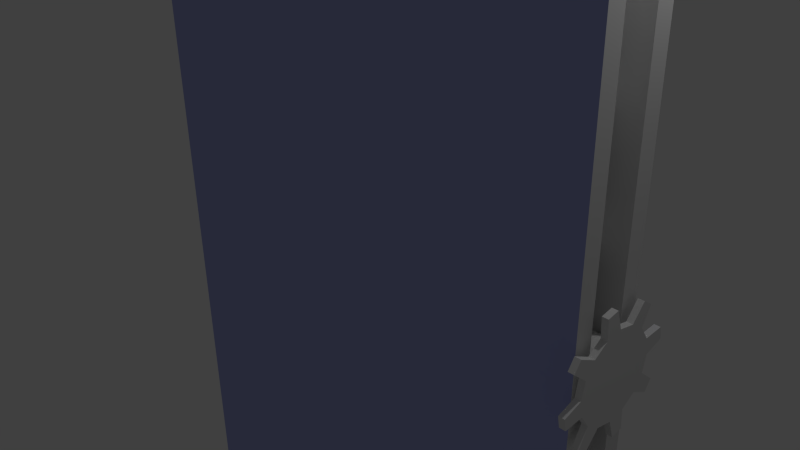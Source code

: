 # Source: moving-platform.blend  (saved by Blender 2.68.0; exported with 4.5.12 LTS)
import bpy
from mathutils import Matrix  # noqa: F401  (used for matrix-valued properties, if any)

bpy.ops.wm.read_factory_settings(use_empty=True)
scene = bpy.context.scene
scene.name = 'Scene'

# ---- collections
col_collection_1 = bpy.data.collections.new('Collection 1'); scene.collection.children.link(col_collection_1)

# ---- materials (node trees are filled in below, after node groups)
mat_side = bpy.data.materials.new('Side')
mat_side.alpha_threshold = 0.0
mat_side.use_transparent_shadow = False
mat_side.roughness = 0.5
mat_side.line_color = (0.0, 0.0, 0.0, 1.0)
mat_face = bpy.data.materials.new('Face')
mat_face.alpha_threshold = 0.0
mat_face.use_transparent_shadow = False
mat_face.diffuse_color = (0.3945, 0.4308, 0.8, 1.0)
mat_face.roughness = 0.5
mat_face.line_color = (0.0, 0.0, 0.0, 1.0)
mat_side_001 = bpy.data.materials.new('Side.001')
mat_side_001.alpha_threshold = 0.0
mat_side_001.use_transparent_shadow = False
mat_side_001.roughness = 0.5
mat_side_001.line_color = (0.0, 0.0, 0.0, 1.0)
mat_face_001 = bpy.data.materials.new('Face.001')
mat_face_001.alpha_threshold = 0.0
mat_face_001.use_transparent_shadow = False
mat_face_001.diffuse_color = (0.3945, 0.4308, 0.8, 1.0)
mat_face_001.roughness = 0.5
mat_face_001.line_color = (0.0, 0.0, 0.0, 1.0)
mat_cog = bpy.data.materials.new('Cog')
mat_cog.alpha_threshold = 0.0
mat_cog.use_transparent_shadow = False
mat_cog.diffuse_color = (0.06372, 0.06372, 0.06372, 1.0)
mat_cog.roughness = 0.5
mat_cog.line_color = (0.0, 0.0, 0.0, 1.0)

# ---- material node trees

# ---- world
world_world = bpy.data.worlds.new('World'); scene.world = world_world
world_world.color = (0.05088, 0.05088, 0.05088)
world_world.use_sun_shadow = False
world_world.sun_shadow_jitter_overblur = 0.0
world_world.cycles.sampling_method = 'MANUAL'
world_world.cycles.sample_map_resolution = 256

# ---- cameras
cam_camera = bpy.data.cameras.new('Camera')
cam_camera.clip_end = 100.0
cam_camera.lens = 35.0
cam_camera.sensor_width = 32.0
cam_camera.sensor_height = 18.0
cam_camera.ortho_scale = 7.314
cam_camera.dof.focus_distance = 0.0
cam_camera.dof.aperture_fstop = 128.0

# ---- lights
light_lamp = bpy.data.lights.new('Lamp', 'POINT')
light_lamp.transmission_factor = 0.0
light_lamp.cutoff_distance = 30.0
light_lamp.energy = 100.0
light_lamp.shadow_buffer_clip_start = 1.001
light_lamp.shadow_soft_size = 0.1
light_lamp.shadow_maximum_resolution = 0.006
light_lamp.use_absolute_resolution = True
light_lamp.cycles.use_multiple_importance_sampling = False

# ---- meshes
me_cube_001 = bpy.data.meshes.new('Cube.001')
me_cube_001.from_pydata([(3.587, 0.5716, 7.887e-05), (3.667, 0.5716, 7.897e-05), (3.587, 0.528, -0.2187), (3.667, 0.528, -0.2187), (3.587, 0.4041, -0.4041), (3.667, 0.4041, -0.4041), (3.587, 0.2187, -0.5281), (3.667, 0.2187, -0.5281), (3.587, -0.000105, -0.5716), (3.667, -0.000105, -0.5716), (3.587, -0.2189, -0.5281), (3.667, -0.2189, -0.5281), (3.587, -0.4043, -0.4041), (3.667, -0.4043, -0.4041), (3.587, -0.5282, -0.2187), (3.667, -0.5282, -0.2187), (3.587, -0.5718, 7.88e-05), (3.667, -0.5718, 7.89e-05), (3.587, -0.5282, 0.2188), (3.667, -0.5282, 0.2188), (3.587, -0.4043, 0.4043), (3.667, -0.4043, 0.4043), (3.587, -0.2189, 0.5282), (3.667, -0.2189, 0.5282), (3.587, -0.000105, 0.5717), (3.667, -0.000105, 0.5717), (3.587, 0.2187, 0.5282), (3.667, 0.2187, 0.5282), (3.587, 0.4041, 0.4043), (3.667, 0.4041, 0.4043), (3.587, 0.528, 0.2188), (3.667, 0.528, 0.2188), (3.587, 0.7288, -0.3902), (3.667, 0.7288, -0.3902), (3.667, 0.6394, -0.524), (3.587, 0.6394, -0.524), (3.587, 0.2394, -0.7913), (3.667, 0.2394, -0.7913), (3.667, 0.0815, -0.8227), (3.587, 0.0815, -0.8227), (3.587, -0.3903, -0.7288), (3.667, -0.3903, -0.7288), (3.667, -0.5242, -0.6394), (3.587, -0.5242, -0.6394), (3.587, -0.7914, -0.2394), (3.667, -0.7914, -0.2394), (3.667, -0.8228, -0.08152), (3.587, -0.8228, -0.08152), (3.587, -0.729, 0.3903), (3.667, -0.729, 0.3903), (3.667, -0.6396, 0.5241), (3.587, -0.6396, 0.5241), (3.587, -0.2396, 0.7914), (3.667, -0.2396, 0.7914), (3.667, -0.08171, 0.8228), (3.587, -0.08171, 0.8228), (3.587, 0.3901, 0.729), (3.667, 0.3901, 0.729), (3.667, 0.524, 0.6395), (3.587, 0.524, 0.6395), (3.587, 0.7912, 0.2395), (3.667, 0.7912, 0.2395), (3.667, 0.8226, 0.08168), (3.587, 0.8226, 0.08168), (3.504, 0.3339, 7.885e-05), (3.504, 0.3085, -0.1277), (3.504, 0.2361, -0.2361), (3.504, 0.1277, -0.3085), (3.504, -0.000105, -0.3339), (3.504, -0.1279, -0.3085), (3.504, -0.2363, -0.2361), (3.504, -0.3087, -0.1277), (3.504, -0.3341, 7.881e-05), (3.504, -0.3087, 0.1279), (3.504, -0.2363, 0.2362), (3.504, -0.1279, 0.3086), (3.504, -0.000105, 0.3341), (3.504, 0.1277, 0.3086), (3.504, 0.2361, 0.2362), (3.504, 0.3085, 0.1279), (2.858, 0.3339, 7.885e-05), (2.858, 0.3085, -0.1277), (2.858, 0.2361, -0.2361), (2.858, 0.1277, -0.3085), (2.858, -0.0001051, -0.3339), (2.858, -0.1279, -0.3085), (2.858, -0.2363, -0.2361), (2.858, -0.3087, -0.1277), (2.858, -0.3341, 7.881e-05), (2.858, -0.3087, 0.1279), (2.858, -0.2363, 0.2362), (2.858, -0.1279, 0.3086), (2.858, -0.0001051, 0.3341), (2.858, 0.1277, 0.3086), (2.858, 0.2361, 0.2362), (2.858, 0.3085, 0.1279), (-3.126, 0.3784, -5.99), (-3.126, 0.3784, -5.49), (-2.626, 0.3784, -5.49), (-2.626, 0.3784, -5.99), (-3.126, -0.3716, -5.99), (-3.126, -0.3716, -5.49), (-2.626, -0.3716, -5.49), (-2.626, -0.3716, -5.99), (-1.691, 0.3784, -5.99), (-1.691, 0.3784, -5.49), (-1.191, 0.3784, -5.49), (-1.191, 0.3784, -5.99), (-1.691, -0.3716, -5.99), (-1.691, -0.3716, -5.49), (-1.191, -0.3716, -5.49), (-1.191, -0.3716, -5.99), (-0.2558, 0.3784, -5.99), (-0.2558, 0.3784, -5.49), (0.2442, 0.3784, -5.49), (0.2442, 0.3784, -5.99), (-0.2558, -0.3716, -5.99), (-0.2558, -0.3716, -5.49), (0.2442, -0.3716, -5.49), (0.2442, -0.3716, -5.99), (1.179, 0.3784, -5.99), (1.179, 0.3784, -5.49), (1.679, 0.3784, -5.49), (1.679, 0.3784, -5.99), (1.179, -0.3716, -5.99), (1.179, -0.3716, -5.49), (1.679, -0.3716, -5.49), (1.679, -0.3716, -5.99), (2.614, 0.3784, -5.99), (2.614, 0.3784, -5.49), (3.114, 0.3784, -5.49), (3.114, 0.3784, -5.99), (2.614, -0.3716, -5.99), (2.614, -0.3716, -5.49), (3.114, -0.3716, -5.49), (3.114, -0.3716, -5.99), (-3.126, 0.3784, -4.555), (-3.126, 0.3784, -4.055), (-2.626, 0.3784, -4.055), (-2.626, 0.3784, -4.555), (-3.126, -0.3716, -4.555), (-3.126, -0.3716, -4.055), (-2.626, -0.3716, -4.055), (-2.626, -0.3716, -4.555), (2.614, 0.3784, -4.555), (2.614, 0.3784, -4.055), (3.114, 0.3784, -4.055), (3.114, 0.3784, -4.555), (2.614, -0.3716, -4.555), (2.614, -0.3716, -4.055), (3.114, -0.3716, -4.055), (3.114, -0.3716, -4.555), (-3.126, 0.3784, -3.12), (-3.126, 0.3784, -2.62), (-2.626, 0.3784, -2.62), (-2.626, 0.3784, -3.12), (-3.126, -0.3716, -3.12), (-3.126, -0.3716, -2.62), (-2.626, -0.3716, -2.62), (-2.626, -0.3716, -3.12), (2.614, 0.3784, -3.12), (2.614, 0.3784, -2.62), (3.114, 0.3784, -2.62), (3.114, 0.3784, -3.12), (2.614, -0.3716, -3.12), (2.614, -0.3716, -2.62), (3.114, -0.3716, -2.62), (3.114, -0.3716, -3.12), (-3.126, 0.3784, -1.685), (-3.126, 0.3784, -1.185), (-2.626, 0.3784, -1.185), (-2.626, 0.3784, -1.685), (-3.126, -0.3716, -1.685), (-3.126, -0.3716, -1.185), (-2.626, -0.3716, -1.185), (-2.626, -0.3716, -1.685), (2.614, 0.3784, -1.685), (2.614, 0.3784, -1.185), (3.114, 0.3784, -1.185), (3.114, 0.3784, -1.685), (2.614, -0.3716, -1.685), (2.614, -0.3716, -1.185), (3.114, -0.3716, -1.185), (3.114, -0.3716, -1.685), (-3.126, 0.3784, -0.2497), (-3.126, 0.3784, 0.2503), (-2.626, 0.3784, 0.2503), (-2.626, 0.3784, -0.2497), (-3.126, -0.3716, -0.2497), (-3.126, -0.3716, 0.2503), (-2.626, -0.3716, 0.2503), (-2.626, -0.3716, -0.2497), (2.614, 0.3784, -0.2497), (2.614, 0.3784, 0.2503), (3.114, 0.3784, 0.2503), (3.114, 0.3784, -0.2497), (2.614, -0.3716, -0.2497), (2.614, -0.3716, 0.2503), (3.114, -0.3716, 0.2503), (3.114, -0.3716, -0.2497), (-3.126, 0.3784, 1.185), (-3.126, 0.3784, 1.685), (-2.626, 0.3784, 1.685), (-2.626, 0.3784, 1.185), (-3.126, -0.3716, 1.185), (-3.126, -0.3716, 1.685), (-2.626, -0.3716, 1.685), (-2.626, -0.3716, 1.185), (2.614, 0.3784, 1.185), (2.614, 0.3784, 1.685), (3.114, 0.3784, 1.685), (3.114, 0.3784, 1.185), (2.614, -0.3716, 1.185), (2.614, -0.3716, 1.685), (3.114, -0.3716, 1.685), (3.114, -0.3716, 1.185), (-3.126, 0.3784, 2.62), (-3.126, 0.3784, 3.12), (-2.626, 0.3784, 3.12), (-2.626, 0.3784, 2.62), (-3.126, -0.3716, 2.62), (-3.126, -0.3716, 3.12), (-2.626, -0.3716, 3.12), (-2.626, -0.3716, 2.62), (2.614, 0.3784, 2.62), (2.614, 0.3784, 3.12), (3.114, 0.3784, 3.12), (3.114, 0.3784, 2.62), (2.614, -0.3716, 2.62), (2.614, -0.3716, 3.12), (3.114, -0.3716, 3.12), (3.114, -0.3716, 2.62), (-3.126, 0.3784, 4.055), (-3.126, 0.3784, 4.555), (-2.626, 0.3784, 4.555), (-2.626, 0.3784, 4.055), (-3.126, -0.3716, 4.055), (-3.126, -0.3716, 4.555), (-2.626, -0.3716, 4.555), (-2.626, -0.3716, 4.055), (2.614, 0.3784, 4.055), (2.614, 0.3784, 4.555), (3.114, 0.3784, 4.555), (3.114, 0.3784, 4.055), (2.614, -0.3716, 4.055), (2.614, -0.3716, 4.555), (3.114, -0.3716, 4.555), (3.114, -0.3716, 4.055), (-3.126, 0.3784, 5.49), (-3.126, 0.3784, 5.99), (-2.626, 0.3784, 5.99), (-2.626, 0.3784, 5.49), (-3.126, -0.3716, 5.49), (-3.126, -0.3716, 5.99), (-2.626, -0.3716, 5.99), (-2.626, -0.3716, 5.49), (-1.691, 0.3784, 5.49), (-1.691, 0.3784, 5.99), (-1.191, 0.3784, 5.99), (-1.191, 0.3784, 5.49), (-1.691, -0.3716, 5.49), (-1.691, -0.3716, 5.99), (-1.191, -0.3716, 5.99), (-1.191, -0.3716, 5.49), (-0.2558, 0.3784, 5.49), (-0.2558, 0.3784, 5.99), (0.2442, 0.3784, 5.99), (0.2442, 0.3784, 5.49), (-0.2558, -0.3716, 5.49), (-0.2558, -0.3716, 5.99), (0.2442, -0.3716, 5.99), (0.2442, -0.3716, 5.49), (1.179, 0.3784, 5.49), (1.179, 0.3784, 5.99), (1.679, 0.3784, 5.99), (1.679, 0.3784, 5.49), (1.179, -0.3716, 5.49), (1.179, -0.3716, 5.99), (1.679, -0.3716, 5.99), (1.679, -0.3716, 5.49), (2.614, 0.3784, 5.49), (2.614, 0.3784, 5.99), (3.114, 0.3784, 5.99), (3.114, 0.3784, 5.49), (2.614, -0.3716, 5.49), (2.614, -0.3716, 5.99), (3.114, -0.3716, 5.99), (3.114, -0.3716, 5.49), (3.501, 0.5034, 6.196), (3.501, 0.5034, -6.204), (-3.499, 0.5034, -6.204), (-3.499, 0.5034, 6.196), (3.501, 0.2534, 6.196), (3.501, 0.2534, -6.204), (-3.499, 0.2534, -6.204), (-3.499, 0.2534, 6.196), (3.501, -0.2466, 6.196), (3.501, -0.2466, -6.204), (-3.499, -0.2466, -6.204), (-3.499, -0.2466, 6.196), (3.501, -0.4966, 6.196), (3.501, -0.4966, -6.204), (-3.499, -0.4966, -6.204), (-3.499, -0.4966, 6.196)], [], [(12, 43, 42, 13), (13, 42, 41, 11), (11, 41, 40, 10), (40, 41, 42, 43), (2, 32, 35, 4), (4, 35, 34, 5), (5, 34, 33, 3), (3, 33, 32, 2), (32, 33, 34, 35), (6, 36, 39, 8), (8, 39, 38, 9), (9, 38, 37, 7), (7, 37, 36, 6), (36, 37, 38, 39), (3, 1, 31, 29, 27, 25, 23, 21, 19, 17, 15, 13, 11, 9, 7, 5), (10, 40, 43, 12), (26, 28, 78, 77), (44, 45, 46, 47), (15, 45, 44, 14), (17, 46, 45, 15), (16, 47, 46, 17), (14, 44, 47, 16), (17, 19, 18, 16), (13, 15, 14, 12), (48, 49, 50, 51), (19, 49, 48, 18), (21, 50, 49, 19), (20, 51, 50, 21), (18, 48, 51, 20), (9, 11, 10, 8), (5, 7, 6, 4), (52, 53, 54, 55), (23, 53, 52, 22), (25, 54, 53, 23), (24, 55, 54, 25), (22, 52, 55, 24), (0, 1, 3, 2), (29, 31, 30, 28), (56, 57, 58, 59), (27, 57, 56, 26), (29, 58, 57, 27), (28, 59, 58, 29), (26, 56, 59, 28), (60, 61, 62, 63), (31, 61, 60, 30), (1, 62, 61, 31), (0, 63, 62, 1), (30, 60, 63, 0), (25, 27, 26, 24), (21, 23, 22, 20), (73, 74, 90, 89), (4, 6, 67, 66), (14, 16, 72, 71), (0, 2, 65, 64), (24, 26, 77, 76), (2, 4, 66, 65), (12, 14, 71, 70), (22, 24, 76, 75), (10, 12, 70, 69), (20, 22, 75, 74), (30, 0, 64, 79), (8, 10, 69, 68), (18, 20, 74, 73), (28, 30, 79, 78), (6, 8, 68, 67), (16, 18, 73, 72), (80, 81, 82, 83, 84, 85, 86, 87, 88, 89, 90, 91, 92, 93, 94, 95), (67, 68, 84, 83), (74, 75, 91, 90), (68, 69, 85, 84), (75, 76, 92, 91), (69, 70, 86, 85), (76, 77, 93, 92), (70, 71, 87, 86), (64, 65, 81, 80), (77, 78, 94, 93), (71, 72, 88, 87), (65, 66, 82, 81), (78, 79, 95, 94), (72, 73, 89, 88), (66, 67, 83, 82), (79, 64, 80, 95), (100, 101, 97, 96), (101, 102, 98, 97), (102, 103, 99, 98), (103, 100, 96, 99), (108, 109, 105, 104), (109, 110, 106, 105), (110, 111, 107, 106), (111, 108, 104, 107), (116, 117, 113, 112), (117, 118, 114, 113), (118, 119, 115, 114), (119, 116, 112, 115), (124, 125, 121, 120), (125, 126, 122, 121), (126, 127, 123, 122), (127, 124, 120, 123), (132, 133, 129, 128), (133, 134, 130, 129), (134, 135, 131, 130), (135, 132, 128, 131), (140, 141, 137, 136), (141, 142, 138, 137), (142, 143, 139, 138), (143, 140, 136, 139), (148, 149, 145, 144), (149, 150, 146, 145), (150, 151, 147, 146), (151, 148, 144, 147), (156, 157, 153, 152), (157, 158, 154, 153), (158, 159, 155, 154), (159, 156, 152, 155), (164, 165, 161, 160), (165, 166, 162, 161), (166, 167, 163, 162), (167, 164, 160, 163), (172, 173, 169, 168), (173, 174, 170, 169), (174, 175, 171, 170), (175, 172, 168, 171), (180, 181, 177, 176), (181, 182, 178, 177), (182, 183, 179, 178), (183, 180, 176, 179), (188, 189, 185, 184), (189, 190, 186, 185), (190, 191, 187, 186), (191, 188, 184, 187), (196, 197, 193, 192), (197, 198, 194, 193), (198, 199, 195, 194), (199, 196, 192, 195), (204, 205, 201, 200), (205, 206, 202, 201), (206, 207, 203, 202), (207, 204, 200, 203), (212, 213, 209, 208), (213, 214, 210, 209), (214, 215, 211, 210), (215, 212, 208, 211), (220, 221, 217, 216), (221, 222, 218, 217), (222, 223, 219, 218), (223, 220, 216, 219), (228, 229, 225, 224), (229, 230, 226, 225), (230, 231, 227, 226), (231, 228, 224, 227), (236, 237, 233, 232), (237, 238, 234, 233), (238, 239, 235, 234), (239, 236, 232, 235), (244, 245, 241, 240), (245, 246, 242, 241), (246, 247, 243, 242), (247, 244, 240, 243), (252, 253, 249, 248), (253, 254, 250, 249), (254, 255, 251, 250), (255, 252, 248, 251), (260, 261, 257, 256), (261, 262, 258, 257), (262, 263, 259, 258), (263, 260, 256, 259), (268, 269, 265, 264), (269, 270, 266, 265), (270, 271, 267, 266), (271, 268, 264, 267), (276, 277, 273, 272), (277, 278, 274, 273), (278, 279, 275, 274), (279, 276, 272, 275), (284, 285, 281, 280), (285, 286, 282, 281), (286, 287, 283, 282), (287, 284, 280, 283), (288, 289, 290, 291), (292, 295, 294, 293), (288, 292, 293, 289), (289, 293, 294, 290), (290, 294, 295, 291), (292, 288, 291, 295), (296, 297, 298, 299), (300, 303, 302, 301), (296, 300, 301, 297), (297, 301, 302, 298), (298, 302, 303, 299), (300, 296, 299, 303)])
me_cube_001.polygons.foreach_set('material_index', [2, 2, 2, 2, 2, 2, 2, 2, 2, 2, 2, 2, 2, 2, 2, 2, 2, 2, 2, 2, 2, 2, 2, 2, 2, 2, 2, 2, 2, 2, 2, 2, 2, 2, 2, 2, 2, 2, 2, 2, 2, 2, 2, 2, 2, 2, 2, 2, 2, 2, 2, 2, 2, 2, 2, 2, 2, 2, 2, 2, 2, 2, 2, 2, 2, 2, 2, 2, 2, 2, 2, 2, 2, 2, 2, 2, 2, 2, 2, 2, 2, 2, 0, 0, 0, 0, 0, 0, 0, 0, 0, 0, 0, 0, 0, 0, 0, 0, 0, 0, 0, 0, 0, 0, 0, 0, 0, 0, 0, 0, 0, 0, 0, 0, 0, 0, 0, 0, 0, 0, 0, 0, 0, 0, 0, 0, 0, 0, 0, 0, 0, 0, 0, 0, 0, 0, 0, 0, 0, 0, 0, 0, 0, 0, 0, 0, 0, 0, 0, 0, 0, 0, 0, 0, 0, 0, 0, 0, 0, 0, 0, 0, 0, 0, 0, 0, 0, 0, 0, 0, 0, 0, 0, 0, 0, 0, 0, 0, 1, 0, 0, 0, 0, 0, 0, 1, 0, 0, 0, 0])
_uv = me_cube_001.uv_layers.new(name='UVMap')
_uv.uv.foreach_set('vector', [0.0, 0.0, 0.0, 0.0, 0.0, 0.0, 0.0, 0.0, 0.0, 0.0, 0.0, 0.0, 0.0, 0.0, 0.0, 0.0, 0.0, 0.0, 0.0, 0.0, 0.0, 0.0, 0.0, 0.0, 0.0, 0.0, 0.0, 0.0, 0.0, 0.0, 0.0, 0.0, 0.0, 0.0, 0.0, 0.0, 0.0, 0.0, 0.0, 0.0, 0.0, 0.0, 0.0, 0.0, 0.0, 0.0, 0.0, 0.0, 0.0, 0.0, 0.0, 0.0, 0.0, 0.0, 0.0, 0.0, 0.0, 0.0, 0.0, 0.0, 0.0, 0.0, 0.0, 0.0, 0.0, 0.0, 0.0, 0.0, 0.0, 0.0, 0.0, 0.0, 0.0, 0.0, 0.0, 0.0, 0.0, 0.0, 0.0, 0.0, 0.0, 0.0, 0.0, 0.0, 0.0, 0.0, 0.0, 0.0, 0.0, 0.0, 0.0, 0.0, 0.0, 0.0, 0.0, 0.0, 0.0, 0.0, 0.0, 0.0, 0.0, 0.0, 0.0, 0.0, 0.0, 0.0, 0.0, 0.0, 0.0, 0.0, 0.0, 0.0, 0.0, 0.0, 0.0, 0.0, 0.0, 0.0, 0.0, 0.0, 0.0, 0.0, 0.0, 0.0, 0.0, 0.0, 0.0, 0.0, 0.0, 0.0, 0.0, 0.0, 0.0, 0.0, 0.0, 0.0, 0.0, 0.0, 0.0, 0.0, 0.0, 0.0, 0.0, 0.0, 0.0, 0.0, 0.0, 0.0, 0.0, 0.0, 0.0, 0.0, 0.0, 0.0, 0.0, 0.0, 0.0, 0.0, 0.0, 0.0, 0.0, 0.0, 0.0, 0.0, 0.0, 0.0, 0.0, 0.0, 0.0, 0.0, 0.0, 0.0, 0.0, 0.0, 0.0, 0.0, 0.0, 0.0, 0.0, 0.0, 0.0, 0.0, 0.0, 0.0, 0.0, 0.0, 0.0, 0.0, 0.0, 0.0, 0.0, 0.0, 0.0, 0.0, 0.0, 0.0, 0.0, 0.0, 0.0, 0.0, 0.0, 0.0, 0.0, 0.0, 0.0, 0.0, 0.0, 0.0, 0.0, 0.0, 0.0, 0.0, 0.0, 0.0, 0.0, 0.0, 0.0, 0.0, 0.0, 0.0, 0.0, 0.0, 0.0, 0.0, 0.0, 0.0, 0.0, 0.0, 0.0, 0.0, 0.0, 0.0, 0.0, 0.0, 0.0, 0.0, 0.0, 0.0, 0.0, 0.0, 0.0, 0.0, 0.0, 0.0, 0.0, 0.0, 0.0, 0.0, 0.0, 0.0, 0.0, 0.0, 0.0, 0.0, 0.0, 0.0, 0.0, 0.0, 0.0, 0.0, 0.0, 0.0, 0.0, 0.0, 0.0, 0.0, 0.0, 0.0, 0.0, 0.0, 0.0, 0.0, 0.0, 0.0, 0.0, 0.0, 0.0, 0.0, 0.0, 0.0, 0.0, 0.0, 0.0, 0.0, 0.0, 0.0, 0.0, 0.0, 0.0, 0.0, 0.0, 0.0, 0.0, 0.0, 0.0, 0.0, 0.0, 0.0, 0.0, 0.0, 0.0, 0.0, 0.0, 0.0, 0.0, 0.0, 0.0, 0.0, 0.0, 0.0, 0.0, 0.0, 0.0, 0.0, 0.0, 0.0, 0.0, 0.0, 0.0, 0.0, 0.0, 0.0, 0.0, 0.0, 0.0, 0.0, 0.0, 0.0, 0.0, 0.0, 0.0, 0.0, 0.0, 0.0, 0.0, 0.0, 0.0, 0.0, 0.0, 0.0, 0.0, 0.0, 0.0, 0.0, 0.0, 0.0, 0.0, 0.0, 0.0, 0.0, 0.0, 0.0, 0.0, 0.0, 0.0, 0.0, 0.0, 0.0, 0.0, 0.0, 0.0, 0.0, 0.0, 0.0, 0.0, 0.0, 0.0, 0.0, 0.0, 0.0, 0.0, 0.0, 0.0, 0.0, 0.0, 0.0, 0.0, 0.0, 0.0, 0.0, 0.0, 0.0, 0.0, 0.0, 0.0, 0.0, 0.0, 0.0, 0.0, 0.0, 0.0, 0.0, 0.0, 0.0, 0.0, 0.0, 0.0, 0.0, 0.0, 0.0, 0.0, 0.0, 0.0, 0.0, 0.0, 0.0, 0.0, 0.0, 0.0, 0.0, 0.0, 0.0, 0.0, 0.0, 0.0, 0.0, 0.0, 0.0, 0.0, 0.0, 0.0, 0.0, 0.0, 0.0, 0.0, 0.0, 0.0, 0.0, 0.0, 0.0, 0.0, 0.0, 0.0, 0.0, 0.0, 0.0, 0.0, 0.0, 0.0, 0.0, 0.0, 0.0, 0.0, 0.0, 0.0, 0.0, 0.0, 0.0, 0.0, 0.0, 0.0, 0.0, 0.0, 0.0, 0.0, 0.0, 0.0, 0.0, 0.0, 0.0, 0.0, 0.0, 0.0, 0.0, 0.0, 0.0, 0.0, 0.0, 0.0, 0.0, 0.0, 0.0, 0.0, 0.0, 0.0, 0.0, 0.0, 0.0, 0.0, 0.0, 0.0, 0.0, 0.0, 0.0, 0.0, 0.0, 0.0, 0.0, 0.0, 0.0, 0.0, 0.0, 0.0, 0.0, 0.0, 0.0, 0.0, 0.0, 0.0, 0.0, 0.0, 0.0, 0.0, 0.0, 0.0, 0.0, 0.0, 0.0, 0.0, 0.0, 0.0, 0.0, 0.0, 0.0, 0.0, 0.0, 0.0, 0.0, 0.0, 0.0, 0.0, 0.0, 0.0, 0.0, 0.0, 0.0, 0.0, 0.0, 0.0, 0.0, 0.0, 0.0, 0.0, 0.0, 0.0, 0.0, 0.0, 0.0, 0.0, 0.0, 0.0, 0.0, 0.0, 0.0, 0.0, 0.0, 0.0, 0.0, 0.0, 0.0, 0.0, 0.0, 0.0, 0.0, 0.0, 0.0, 0.0, 0.0, 0.0, 0.0, 0.0, 0.0, 0.0, 0.0, 0.0, 0.0, 0.0, 0.0, 0.0, 0.0, 0.0, 0.0, 0.0, 0.0, 0.0, 0.0, 0.0, 0.0, 0.0, 0.0, 0.0, 0.0, 0.0, 0.0, 0.0, 0.0, 0.0, 0.0, 0.0, 0.0, 0.0, 0.0, 0.0, 0.0, 0.0, 0.0, 0.0, 0.0, 0.0, 0.0, 0.0, 0.0, 0.0, 0.0, 0.0, 0.0, 0.0, 0.0, 0.0, 0.0, 0.0, 0.0, 0.0, 0.0, 0.0, 0.0, 0.0, 0.0, 0.0, 0.0, 0.0, 0.0, 0.0, 0.0, 0.0, 0.0, 0.0, 0.0, 0.0, 0.0, 0.0, 0.0, 0.0, 0.0, 0.0, 0.0, 0.0, 0.0, 0.0, 0.0, 0.0, 0.0, 0.0, 0.0, 0.0, 0.0, 0.0, 0.0, 0.0, 0.0, 0.0, 0.0, 0.0, 0.0, 0.0, 0.0, 0.0, 0.0, 0.0, 0.0, 0.0, 0.0, 0.0, 0.0, 0.0, 0.0, 0.0, 0.0, 0.0, 0.0, 0.0, 0.0, 0.0, 0.0, 0.0, 0.0, 0.0, 0.0, 0.0, 0.0, 0.0, 0.0, 0.0, 0.0, 0.0, 0.0, 0.0, 0.0, 0.0, 0.0, 0.0, 0.0, 0.0, 0.0, 0.0, 0.0, 0.0, 0.0, 0.0, 0.0, 0.0, 0.0, 0.0, 0.0, 0.4257, 0.5241, 0.4257, 0.4789, 0.4935, 0.4789, 0.4935, 0.5241, 0.2872, 0.291, 0.2872, 0.2458, 0.3551, 0.2458, 0.3551, 0.291, 0.4031, 0.664, 0.4031, 0.6188, 0.4709, 0.6188, 0.4709, 0.664, 0.3565, 0.291, 0.3565, 0.2458, 0.4243, 0.2458, 0.4243, 0.291, 0.3565, 0.2443, 0.3565, 0.1991, 0.4243, 0.1991, 0.4243, 0.2443, 0.2872, 0.1045, 0.2872, 0.05924, 0.3551, 0.05924, 0.3551, 0.1045, 0.2872, 0.1977, 0.2872, 0.1525, 0.3551, 0.1525, 0.3551, 0.1977, 0.3565, 0.8039, 0.3565, 0.7587, 0.4243, 0.7587, 0.4243, 0.8039, 0.3565, 0.8972, 0.3565, 0.852, 0.4243, 0.852, 0.4243, 0.8972, 0.2872, 0.8972, 0.2872, 0.852, 0.3551, 0.852, 0.3551, 0.8972, 0.4257, 0.8039, 0.4257, 0.7587, 0.4935, 0.7587, 0.4935, 0.8039, 0.3565, 0.1045, 0.3565, 0.05924, 0.4243, 0.05924, 0.4243, 0.1045, 0.3565, 0.1511, 0.3565, 0.1059, 0.4243, 0.1059, 0.4243, 0.1511, 0.2872, 0.3376, 0.2872, 0.2924, 0.3551, 0.2924, 0.3551, 0.3376, 0.2872, 0.2443, 0.2872, 0.1991, 0.3551, 0.1991, 0.3551, 0.2443, 0.3565, 0.4309, 0.3565, 0.3857, 0.4243, 0.3857, 0.4243, 0.4309, 0.3565, 0.6174, 0.3565, 0.5722, 0.4243, 0.5722, 0.4243, 0.6174, 0.2872, 0.05782, 0.2872, 0.01261, 0.3551, 0.01261, 0.3551, 0.05782, 0.2872, 0.1511, 0.2872, 0.1059, 0.3551, 0.1059, 0.3551, 0.1511, 0.3565, 0.7573, 0.3565, 0.7121, 0.4243, 0.7121, 0.4243, 0.7573, 0.3565, 0.4775, 0.3565, 0.4323, 0.4243, 0.4323, 0.4243, 0.4775, 0.4257, 0.291, 0.4257, 0.2458, 0.4935, 0.2458, 0.4935, 0.291, 0.4257, 0.1511, 0.4257, 0.1059, 0.4935, 0.1059, 0.4935, 0.1511, 0.3565, 0.5241, 0.3565, 0.4789, 0.4243, 0.4789, 0.4243, 0.5241, 0.3565, 0.3376, 0.3565, 0.2924, 0.4243, 0.2924, 0.4243, 0.3376, 0.4257, 0.1977, 0.4257, 0.1525, 0.4935, 0.1525, 0.4935, 0.1977, 0.2872, 0.8506, 0.2872, 0.8054, 0.3551, 0.8054, 0.3551, 0.8506, 0.3565, 0.8506, 0.3565, 0.8054, 0.4243, 0.8054, 0.4243, 0.8506, 0.495, 0.9438, 0.495, 0.8986, 0.5628, 0.8986, 0.5628, 0.9438, 0.495, 0.8972, 0.495, 0.852, 0.5628, 0.852, 0.5628, 0.8972, 0.4257, 0.4309, 0.4257, 0.3857, 0.4935, 0.3857, 0.4935, 0.4309, 0.4257, 0.4775, 0.4257, 0.4323, 0.4935, 0.4323, 0.4935, 0.4775, 0.495, 0.5708, 0.495, 0.5256, 0.5628, 0.5256, 0.5628, 0.5708, 0.495, 0.1977, 0.495, 0.1525, 0.5628, 0.1525, 0.5628, 0.1977, 0.4257, 0.1045, 0.4257, 0.05924, 0.4935, 0.05924, 0.4935, 0.1045, 0.4257, 0.3842, 0.4257, 0.339, 0.4935, 0.339, 0.4935, 0.3842, 0.3565, 0.6428, 0.4017, 0.6428, 0.4017, 0.7107, 0.3565, 0.7107, 0.4257, 0.7573, 0.4257, 0.7121, 0.4935, 0.7121, 0.4935, 0.7573, 0.4031, 0.7107, 0.4031, 0.6655, 0.4709, 0.6655, 0.4709, 0.7107, 0.5642, 0.3376, 0.5642, 0.2924, 0.632, 0.2924, 0.632, 0.3376, 0.4257, 0.3376, 0.4257, 0.2924, 0.4935, 0.2924, 0.4935, 0.3376, 0.4257, 0.6174, 0.4257, 0.5722, 0.4935, 0.5722, 0.4935, 0.6174, 0.3565, 0.05782, 0.3565, 0.01261, 0.4243, 0.01261, 0.4243, 0.05782, 0.519, 0.6866, 0.519, 0.6414, 0.5868, 0.6414, 0.5868, 0.6866, 0.495, 0.6895, 0.5402, 0.6895, 0.5402, 0.7573, 0.495, 0.7573, 0.5416, 0.5001, 0.5416, 0.4549, 0.6094, 0.4549, 0.6094, 0.5001, 0.4257, 0.9438, 0.4257, 0.8986, 0.4935, 0.8986, 0.4935, 0.9438, 0.5416, 0.7573, 0.5416, 0.7121, 0.6094, 0.7121, 0.6094, 0.7573, 0.495, 0.4323, 0.5402, 0.4323, 0.5402, 0.5001, 0.495, 0.5001, 0.3565, 0.9905, 0.3565, 0.9452, 0.4243, 0.9452, 0.4243, 0.9905, 0.4257, 0.5708, 0.4257, 0.5256, 0.4935, 0.5256, 0.4935, 0.5708, 0.2872, 0.9905, 0.2872, 0.9452, 0.3551, 0.9452, 0.3551, 0.9905, 0.5642, 0.1045, 0.5642, 0.05924, 0.632, 0.05924, 0.632, 0.1045, 0.495, 0.291, 0.495, 0.2458, 0.5628, 0.2458, 0.5628, 0.291, 0.495, 0.2443, 0.495, 0.1991, 0.5628, 0.1991, 0.5628, 0.2443, 0.4257, 0.9905, 0.4257, 0.9452, 0.4935, 0.9452, 0.4935, 0.9905, 0.4724, 0.6188, 0.5176, 0.6188, 0.5176, 0.6866, 0.4724, 0.6866, 0.4257, 0.8506, 0.4257, 0.8054, 0.4935, 0.8054, 0.4935, 0.8506, 0.4257, 0.2443, 0.4257, 0.1991, 0.4935, 0.1991, 0.4935, 0.2443, 0.4257, 0.8972, 0.4257, 0.852, 0.4935, 0.852, 0.4935, 0.8972, 0.495, 0.8039, 0.495, 0.7587, 0.5628, 0.7587, 0.5628, 0.8039, 0.495, 0.1511, 0.495, 0.1059, 0.5628, 0.1059, 0.5628, 0.1511, 0.3565, 0.1977, 0.3565, 0.1525, 0.4243, 0.1525, 0.4243, 0.1977, 0.3565, 0.3842, 0.3565, 0.339, 0.4243, 0.339, 0.4243, 0.3842, 0.495, 0.3376, 0.495, 0.2924, 0.5628, 0.2924, 0.5628, 0.3376, 0.4257, 0.05782, 0.4257, 0.01261, 0.4935, 0.01261, 0.4935, 0.05782, 0.3565, 0.5708, 0.3565, 0.5256, 0.4243, 0.5256, 0.4243, 0.5708, 0.495, 0.9905, 0.495, 0.9452, 0.5628, 0.9452, 0.5628, 0.9905, 0.2872, 0.9438, 0.2872, 0.8986, 0.3551, 0.8986, 0.3551, 0.9438, 0.495, 0.1045, 0.495, 0.05924, 0.5628, 0.05924, 0.5628, 0.1045, 0.495, 0.3842, 0.495, 0.339, 0.5628, 0.339, 0.5628, 0.3842, 0.495, 0.4309, 0.495, 0.3857, 0.5628, 0.3857, 0.5628, 0.4309, 0.495, 0.8506, 0.495, 0.8054, 0.5628, 0.8054, 0.5628, 0.8506, 0.495, 0.6174, 0.495, 0.5722, 0.5628, 0.5722, 0.5628, 0.6174, 0.495, 0.05782, 0.495, 0.01261, 0.5628, 0.01261, 0.5628, 0.05782, 0.3565, 0.9438, 0.3565, 0.8986, 0.4243, 0.8986, 0.4243, 0.9438, 0.2872, 0.7573, 0.2872, 0.7121, 0.3551, 0.7121, 0.3551, 0.7573, 0.5642, 0.1977, 0.5642, 0.1525, 0.632, 0.1525, 0.632, 0.1977, 0.5642, 0.6174, 0.5642, 0.5722, 0.632, 0.5722, 0.632, 0.6174, 0.2872, 0.664, 0.2872, 0.6188, 0.3551, 0.6188, 0.3551, 0.664, 0.2872, 0.7107, 0.2872, 0.6655, 0.3551, 0.6655, 0.3551, 0.7107, 0.5642, 0.1511, 0.5642, 0.1059, 0.632, 0.1059, 0.632, 0.1511, 0.5642, 0.8039, 0.5642, 0.7587, 0.632, 0.7587, 0.632, 0.8039, 0.2872, 0.5241, 0.2872, 0.4789, 0.3551, 0.4789, 0.3551, 0.5241, 0.2872, 0.4775, 0.2872, 0.4323, 0.3551, 0.4323, 0.3551, 0.4775, 0.5642, 0.4309, 0.5642, 0.3857, 0.632, 0.3857, 0.632, 0.4309, 0.5642, 0.8506, 0.5642, 0.8054, 0.632, 0.8054, 0.632, 0.8506, 0.2872, 0.4309, 0.2872, 0.3857, 0.3551, 0.3857, 0.3551, 0.4309, 0.2872, 0.6174, 0.2872, 0.5722, 0.3551, 0.5722, 0.3551, 0.6174, 0.5642, 0.3842, 0.5642, 0.339, 0.632, 0.339, 0.632, 0.3842, 0.5642, 0.2443, 0.5642, 0.1991, 0.632, 0.1991, 0.632, 0.2443, 0.2872, 0.3842, 0.2872, 0.339, 0.3551, 0.339, 0.3551, 0.3842, 0.2872, 0.8039, 0.2872, 0.7587, 0.3551, 0.7587, 0.3551, 0.8039, 0.5642, 0.05782, 0.5642, 0.01261, 0.632, 0.01261, 0.632, 0.05782, 0.5642, 0.291, 0.5642, 0.2458, 0.632, 0.2458, 0.632, 0.291, 0.2872, 0.5708, 0.2872, 0.5256, 0.3551, 0.5256, 0.3551, 0.5708, 0.9999, 0.3608, 0.361, 0.3608, 0.361, 9.604e-05, 0.9999, 9.601e-05, 0.9738, 0.2368, 0.9738, 0.7681, 0.03266, 0.7681, 0.03266, 0.2368, 0.9738, 0.2179, 0.9738, 0.2368, 0.03266, 0.2368, 0.03266, 0.2179, 0.01369, 0.2368, 0.03266, 0.2368, 0.03266, 0.7681, 0.01369, 0.7681, 0.03266, 0.7871, 0.03266, 0.7681, 0.9738, 0.7681, 0.9738, 0.7871, 0.9738, 0.2368, 0.9928, 0.2368, 0.9928, 0.7681, 0.9738, 0.7681, 0.02783, 0.2402, 0.969, 0.2402, 0.969, 0.7715, 0.02783, 0.7715, 9.601e-05, 9.608e-05, 0.3608, 9.601e-05, 0.3608, 0.639, 9.605e-05, 0.639, 0.02783, 0.2402, 0.02783, 0.2212, 0.969, 0.2212, 0.969, 0.2402, 0.969, 0.2402, 0.9879, 0.2402, 0.9879, 0.7715, 0.969, 0.7715, 0.969, 0.7715, 0.969, 0.7905, 0.02783, 0.7905, 0.02783, 0.7715, 0.008852, 0.2402, 0.02783, 0.2402, 0.02783, 0.7715, 0.008853, 0.7715])
me_cube_001.materials.append(mat_side)
me_cube_001.materials.append(mat_face)
me_cube_001.materials.append(mat_side_001)
me_cube_001.materials.append(mat_face_001)
me_cube_001.materials.append(mat_cog)
me_cube_001.use_remesh_preserve_volume = False
me_cube_001.use_remesh_preserve_attributes = False
me_cube_001.use_mirror_vertex_groups = False
me_cube_001.update()

# ---- objects
ob_platform = bpy.data.objects.new('Platform', me_cube_001)
ob_lamp = bpy.data.objects.new('Lamp', light_lamp)
ob_camera = bpy.data.objects.new('Camera', cam_camera)

# ---- transforms, parenting, visibility, modifiers, constraints
ob_platform.location = (-0.0007553, 0.0004835, 1.179e-08)
ob_platform.lineart.crease_threshold = 0.0
_m = ob_platform.modifiers.new('EdgeSplit', 'EDGE_SPLIT')
ob_lamp.location = (4.076, 1.005, 5.904)
ob_lamp.rotation_euler = (0.6503, 0.05522, 1.866)
ob_lamp.lock_rotations_4d = False
ob_lamp.empty_display_type = 'ARROWS'
ob_lamp.color = (0.0, 0.0, 0.0, 0.0)
ob_lamp.lineart.crease_threshold = 0.0
ob_camera.location = (7.481, -6.508, 5.344)
ob_camera.rotation_euler = (1.109, 0.01082, 0.8149)
ob_camera.lock_rotations_4d = False
ob_camera.empty_display_type = 'ARROWS'
ob_camera.color = (0.0, 0.0, 0.0, 0.0)
ob_camera.display_type = 'WIRE'
ob_camera.lineart.crease_threshold = 0.0

# ---- collection membership
col_collection_1.objects.link(ob_platform)
col_collection_1.objects.link(ob_lamp)
col_collection_1.objects.link(ob_camera)

# ---- scene / render settings (as saved in the file)
scene.camera = ob_camera
scene.frame_start = 1; scene.frame_end = 250; scene.frame_set(1)
scene.render.engine = 'BLENDER_EEVEE_NEXT'
scene.render.image_settings.color_mode = 'RGB'
scene.render.image_settings.compression = 90
scene.render.resolution_percentage = 50
scene.render.dither_intensity = 0.0
scene.cycles.use_denoising = False
scene.cycles.samples = 10
scene.cycles.sampling_pattern = 'TABULATED_SOBOL'
scene.cycles.light_sampling_threshold = 0.0
scene.cycles.use_adaptive_sampling = False
scene.cycles.use_light_tree = False
scene.cycles.blur_glossy = 0.0
scene.cycles.volume_bounces = 1
scene.cycles.pixel_filter_type = 'GAUSSIAN'
scene.cycles.sample_clamp_indirect = 0.0
scene.view_settings.view_transform = 'Standard'
bpy.context.view_layer.update()
